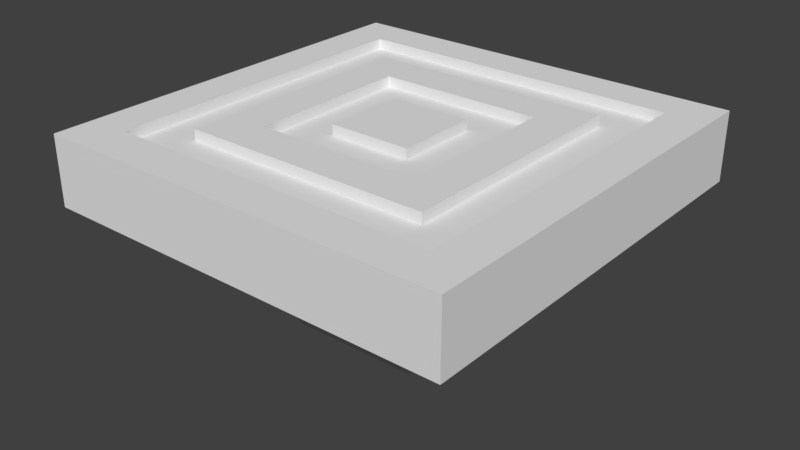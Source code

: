 # Source: elevator.blend  (saved by Blender 2.79.0; exported with 4.5.12 LTS)
import bpy
from mathutils import Matrix  # noqa: F401  (used for matrix-valued properties, if any)

bpy.ops.wm.read_factory_settings(use_empty=True)
scene = bpy.context.scene
scene.name = 'Scene'

# ---- collections
col_collection_1 = bpy.data.collections.new('Collection 1'); scene.collection.children.link(col_collection_1)

# ---- world
world_world = bpy.data.worlds.new('World'); scene.world = world_world
world_world.color = (0.05088, 0.05088, 0.05088)
world_world.use_sun_shadow = False
world_world.sun_shadow_jitter_overblur = 0.0
world_world.cycles.sampling_method = 'MANUAL'

# ---- meshes
me_cube_001 = bpy.data.meshes.new('Cube.001')
me_cube_001.from_pydata([(-2.401, -2.401, 1.6), (2.401, -2.401, 1.6), (2.401, 2.401, 1.6), (-2.401, 2.401, 1.6), (-1.801, -1.801, 1.6), (1.801, -1.801, 1.6), (1.801, 1.801, 1.6), (-1.801, 1.801, 1.6), (-1.2, -1.2, 1.6), (1.2, -1.2, 1.6), (1.2, 1.2, 1.6), (-1.2, 1.2, 1.6), (-0.5981, -0.5981, 1.6), (0.5981, -0.5981, 1.6), (0.5981, 0.5981, 1.6), (-0.5981, 0.5981, 1.6)], [], [(3, 0, 1, 5, 4, 7), (6, 5, 1, 2, 3, 7), (9, 10, 14, 13, 12, 8), (8, 12, 15, 14, 10, 11)])
_uv = me_cube_001.uv_layers.new(name='UVMap')
_uv.uv.foreach_set('vector', [0.6669, 1.0, 6.621e-08, 1.0, 0.0, 1.489e-07, 0.08336, 0.125, 0.08336, 0.875, 0.5835, 0.875, 0.5835, 0.125, 0.08336, 0.125, 0.0, 1.489e-07, 0.6669, 0.0, 0.6669, 1.0, 0.5835, 0.875, 1.0, 2.234e-07, 1.0, 0.4995, 0.9165, 0.3743, 0.9165, 0.1252, 0.7504, 0.1252, 0.6669, 0.0, 0.6669, 0.0, 0.7504, 0.1252, 0.7504, 0.3743, 0.9165, 0.3743, 1.0, 0.4995, 0.6669, 0.4995])
me_cube_001.use_remesh_preserve_volume = False
me_cube_001.use_remesh_preserve_attributes = False
me_cube_001.use_mirror_vertex_groups = False
me_cube_001.update()
me_cube = bpy.data.meshes.new('Cube')
me_cube.from_pydata([(-1.0, -1.0, -0.5), (-1.0, 1.0, -0.5), (1.0, -1.0, -0.5), (1.0, 1.0, -0.5), (-3.0, -3.0, 0.75), (-3.0, 3.0, 0.75), (3.0, 3.0, 0.75), (3.0, -3.0, 0.75), (-3.0, -3.0, 1.75), (-3.0, 3.0, 1.75), (3.0, 3.0, 1.75), (3.0, -3.0, 1.75), (-0.75, 0.75, -0.75), (-0.75, -0.75, -0.75), (0.75, 0.75, -0.75), (0.75, -0.75, -0.75), (-1.25, 1.25, -0.5), (-1.25, -1.25, -0.5), (-1.25, -1.25, 0.0), (-1.25, 1.25, 0.0), (1.25, 1.25, -0.5), (1.25, 1.25, 0.0), (1.25, -1.25, -0.5), (1.25, -1.25, 0.0), (-0.75, 0.75, -1.15), (-0.75, -0.75, -1.15), (0.75, 0.75, -1.15), (0.9375, 0.9375, -1.15), (0.75, -0.75, -1.15), (-0.9375, 0.9375, -1.15), (-0.9375, -0.9375, -1.15), (0.9375, -0.9375, -1.15), (-2.401, -2.401, 1.75), (2.401, -2.401, 1.75), (2.401, 2.401, 1.75), (-2.401, 2.401, 1.75), (-1.801, -1.801, 1.75), (1.801, -1.801, 1.75), (1.801, 1.801, 1.75), (-1.801, 1.801, 1.75), (-1.2, -1.2, 1.75), (1.2, -1.2, 1.75), (1.2, 1.2, 1.75), (-1.2, 1.2, 1.75), (-0.5981, -0.5981, 1.75), (0.5981, -0.5981, 1.75), (0.5981, 0.5981, 1.75), (-0.5981, 0.5981, 1.75), (-2.401, -2.401, 1.6), (2.401, -2.401, 1.6), (2.401, 2.401, 1.6), (-2.401, 2.401, 1.6), (-1.801, -1.801, 1.6), (1.801, -1.801, 1.6), (1.801, 1.801, 1.6), (-1.801, 1.801, 1.6), (-1.2, -1.2, 1.6), (1.2, -1.2, 1.6), (1.2, 1.2, 1.6), (-1.2, 1.2, 1.6), (-0.5981, -0.5981, 1.6), (0.5981, -0.5981, 1.6), (0.5981, 0.5981, 1.6), (-0.5981, 0.5981, 1.6)], [], [(16, 20, 27, 29), (1, 0, 25, 24), (1, 3, 14, 12), (7, 6, 10, 11), (10, 34, 33, 32, 35, 9, 8, 11), (5, 4, 8, 9), (4, 7, 11, 8), (6, 5, 9, 10), (12, 14, 15, 13), (0, 1, 12, 13), (3, 2, 15, 14), (2, 0, 13, 15), (17, 18, 19, 16), (16, 19, 21, 20), (20, 21, 23, 22), (22, 23, 18, 17), (22, 17, 30, 31), (3, 1, 24, 26), (24, 25, 30, 29), (26, 24, 29, 27), (28, 26, 27, 31), (25, 28, 31, 30), (2, 3, 26, 28), (17, 16, 29, 30), (20, 22, 31, 27), (0, 2, 28, 25), (5, 19, 18, 4), (4, 18, 23, 7), (7, 23, 21, 6), (6, 21, 19, 5), (9, 35, 34, 10), (41, 42, 58, 57), (39, 36, 40, 43, 42, 38), (47, 46, 62, 63), (38, 42, 41, 40, 36, 37), (40, 41, 57, 56), (46, 45, 61, 62), (47, 44, 45, 46), (37, 36, 52, 53), (44, 47, 63, 60), (42, 43, 59, 58), (38, 37, 53, 54), (32, 33, 49, 48), (43, 40, 56, 59), (39, 38, 54, 55), (33, 34, 50, 49), (36, 39, 55, 52), (34, 35, 51, 50), (35, 32, 48, 51), (45, 44, 60, 61)])
_uv = me_cube.uv_layers.new(name='UVMap')
_uv.uv.foreach_set('vector', [0.09499, 0.6666, 0.09499, 0.8401, 0.08517, 0.8401, 0.08517, 0.6666, 0.7083, 0.243, 0.7083, 0.1041, 0.7182, 0.1041, 0.7182, 0.243, 0.3511, 0.5554, 0.3511, 0.4165, 0.3847, 0.4339, 0.3847, 0.538, 0.8035, 0.2501, 0.8035, 0.6666, 0.7379, 0.6666, 0.7379, 0.2501, 0.3936, 0.0, 0.3543, 0.04155, 0.03926, 0.04155, 0.03926, 0.375, 0.3543, 0.375, 0.3936, 0.4165, 9.384e-08, 0.4165, 0.0, 8.275e-08, 0.9345, 0.2501, 0.9345, 0.6666, 0.869, 0.6666, 0.869, 0.2501, 1.0, 0.2501, 1.0, 0.6666, 0.9345, 0.6666, 0.9345, 0.2501, 0.869, 0.2501, 0.869, 0.6666, 0.8035, 0.6666, 0.8035, 0.2501, 0.6299, 0.1041, 0.6299, 2.483e-08, 0.7283, 0.0, 0.7283, 0.1041, 0.1949, 0.6666, 0.1949, 0.8054, 0.1613, 0.7881, 0.1613, 0.6839, 0.3847, 0.5554, 0.3847, 0.6942, 0.3511, 0.6768, 0.3511, 0.5727, 0.1277, 0.8054, 0.1277, 0.6666, 0.1613, 0.6839, 0.1613, 0.7881, 0.07534, 0.8401, 0.04258, 0.8401, 0.04258, 0.6666, 0.07534, 0.6666, 0.09499, 0.6666, 0.1277, 0.6666, 0.1277, 0.8401, 0.09499, 0.8401, 0.009827, 0.6666, 0.04258, 0.6666, 0.04258, 0.8401, 0.009827, 0.8401, 0.7381, 0.0, 0.7708, 0.0, 0.7708, 0.1735, 0.7381, 0.1735, 0.7381, 0.0, 0.7381, 0.1735, 0.7283, 0.1735, 0.7283, 0.0, 0.5116, 0.6666, 0.5116, 0.8054, 0.5017, 0.8054, 0.5017, 0.6666, 0.4264, 0.8228, 0.4264, 0.6839, 0.4428, 0.6666, 0.4428, 0.8401, 0.41, 0.8228, 0.41, 0.6839, 0.4264, 0.6666, 0.4264, 0.8401, 0.7708, 0.1562, 0.7708, 0.01735, 0.7872, 0.0, 0.7872, 0.1735, 0.3936, 0.8228, 0.3936, 0.6839, 0.41, 0.6666, 0.41, 0.8401, 0.5116, 0.8054, 0.5116, 0.6666, 0.5214, 0.6666, 0.5214, 0.8054, 0.07534, 0.8401, 0.07534, 0.6666, 0.08517, 0.6666, 0.08517, 0.8401, 0.009827, 0.6666, 0.009827, 0.8401, 0.0, 0.8401, 1.955e-08, 0.6666, 0.7182, 0.243, 0.7182, 0.1041, 0.728, 0.1041, 0.728, 0.243, 0.6232, 0.6666, 0.5084, 0.5451, 0.5084, 0.3715, 0.6232, 0.2501, 0.5084, 0.6666, 0.3936, 0.5451, 0.3936, 0.3715, 0.5084, 0.2501, 0.7379, 0.6666, 0.6232, 0.5451, 0.6232, 0.3715, 0.7379, 0.2501, 0.3511, 0.833, 0.2363, 0.7115, 0.2363, 0.538, 0.3511, 0.4165, 0.3936, 0.4165, 0.3543, 0.375, 0.3543, 0.04155, 0.3936, 0.0, 0.4821, 0.8331, 0.4821, 0.6666, 0.4919, 0.6666, 0.4919, 0.8331, 0.6299, 0.2501, 0.3936, 0.2501, 0.433, 0.2083, 0.5904, 0.2083, 0.5904, 0.04176, 0.6299, 0.0, 0.5607, 0.6666, 0.5607, 0.7496, 0.5509, 0.7496, 0.5509, 0.6666, 0.2363, 0.6666, 0.1968, 0.6248, 0.1968, 0.4583, 0.03946, 0.4583, 0.0, 0.4165, 0.2363, 0.4165, 0.4723, 0.8331, 0.4723, 0.6666, 0.4821, 0.6666, 0.4821, 0.8331, 0.5214, 0.7496, 0.5214, 0.6666, 0.5312, 0.6666, 0.5312, 0.7496, 0.6299, 0.1872, 0.6299, 0.1041, 0.7083, 0.1041, 0.7083, 0.1872, 0.7971, 0.2501, 0.7971, 0.0, 0.8069, 0.0, 0.8069, 0.2501, 0.5312, 0.7496, 0.5312, 0.6666, 0.541, 0.6666, 0.541, 0.7496, 0.4919, 0.8331, 0.4919, 0.6666, 0.5017, 0.6666, 0.5017, 0.8331, 0.4428, 0.9166, 0.4428, 0.6666, 0.4526, 0.6666, 0.4526, 0.9166, 0.1949, 1.0, 0.1949, 0.6666, 0.2047, 0.6666, 0.2047, 1.0, 0.4624, 0.8331, 0.4624, 0.6666, 0.4723, 0.6666, 0.4723, 0.8331, 0.7872, 0.2501, 0.7872, 0.0, 0.7971, 0.0, 0.7971, 0.2501, 0.2146, 1.0, 0.2146, 0.6666, 0.2244, 0.6666, 0.2244, 1.0, 0.4526, 0.9166, 0.4526, 0.6666, 0.4624, 0.6666, 0.4624, 0.9166, 0.2047, 1.0, 0.2047, 0.6666, 0.2146, 0.6666, 0.2146, 1.0, 0.2342, 0.6666, 0.2342, 1.0, 0.2244, 1.0, 0.2244, 0.6666, 0.5509, 0.6666, 0.5509, 0.7496, 0.541, 0.7496, 0.541, 0.6666])
me_cube.use_remesh_preserve_volume = False
me_cube.use_remesh_preserve_attributes = False
me_cube.use_mirror_vertex_groups = False
me_cube.update()

# ---- objects
ob_indicator = bpy.data.objects.new('indicator', me_cube_001)
ob_base = bpy.data.objects.new('base', me_cube)

# ---- transforms, parenting, visibility, modifiers, constraints
ob_indicator.location = (0.0, 0.0, 1.0)
ob_indicator.lineart.crease_threshold = 0.0
ob_base.location = (0.0, 0.0, 1.0)
ob_base.lineart.crease_threshold = 0.0

# ---- collection membership
col_collection_1.objects.link(ob_indicator)
col_collection_1.objects.link(ob_base)

# ---- scene / render settings (as saved in the file)
scene.frame_start = 1; scene.frame_end = 250; scene.frame_set(1)
scene.render.engine = 'BLENDER_EEVEE_NEXT'
scene.render.resolution_percentage = 50
scene.render.dither_intensity = 0.0
scene.cycles.use_denoising = False
scene.cycles.samples = 128
scene.cycles.sampling_pattern = 'TABULATED_SOBOL'
scene.cycles.use_adaptive_sampling = False
scene.cycles.use_light_tree = False
scene.cycles.blur_glossy = 0.0
scene.cycles.sample_clamp_indirect = 0.0
scene.view_settings.view_transform = 'Standard'
bpy.context.view_layer.update()

# ---- added for rendering (the .blend has no active camera and no usable light): camera, sun
cam_auto = bpy.data.cameras.new('AutoCamera')
cam_auto.lens = 50.0
cam_auto.sensor_width = 36.0
cam_auto.clip_end = 1000.0
ob_auto_camera = bpy.data.objects.new('AutoCamera', cam_auto)
scene.collection.objects.link(ob_auto_camera)
ob_auto_camera.location = (8.29664, -9.95597, 7.93731)
ob_auto_camera.rotation_euler = (1.09748, -7.21219e-08, 0.694738)
scene.camera = ob_auto_camera
light_auto_sun = bpy.data.lights.new('AutoSun', 'SUN')
light_auto_sun.energy = 3.0
light_auto_sun.angle = 0.0523599
ob_auto_sun = bpy.data.objects.new('AutoSun', light_auto_sun)
scene.collection.objects.link(ob_auto_sun)
ob_auto_sun.rotation_euler = (0.872665, 0.174533, 0.523599)
bpy.context.view_layer.update()
